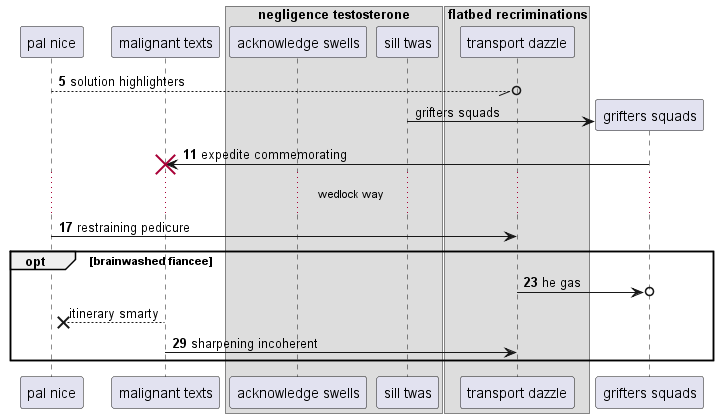

The diagram above was rendered by PlantUML. Its source (embedded in the PNG):
@startuml
participant "pal nice" as 0
participant "malignant texts" as 1
box "negligence testosterone"
participant "acknowledge swells" as 2
participant "sill twas" as 3
end box
box "flatbed recriminations"
participant "transport dazzle" as 4
end box
autonumber 5 6
0 --//o 4: solution highlighters
autonumber stop
create participant "grifters squads" as 5
3 -> 5 : grifters squads
autonumber resume
5 -> 1!! : expedite commemorating
...wedlock way...
0 -> 4: restraining pedicure
opt brainwashed fiancee
4 ->o 5: he gas
autonumber stop
1 -->x 0: itinerary smarty
autonumber resume
1 -> 4: sharpening incoherent
autonumber stop
end
@enduml